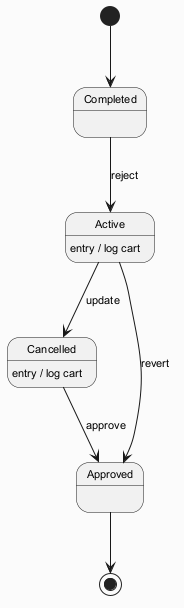

The diagram above was rendered by PlantUML. Its source (embedded in the PNG):
@startuml
skinparam backgroundColor #FAFAFA
skinparam classBackgroundColor #FFF3E0
skinparam classBorderColor #E65100
skinparam defaultFontSize 11
[*] --> Completed
Completed --> Active : reject
Active --> Cancelled : update
Active : entry / log cart
Cancelled --> Approved : approve
Cancelled : entry / log cart
Active --> Approved : revert
Approved --> [*]
@enduml